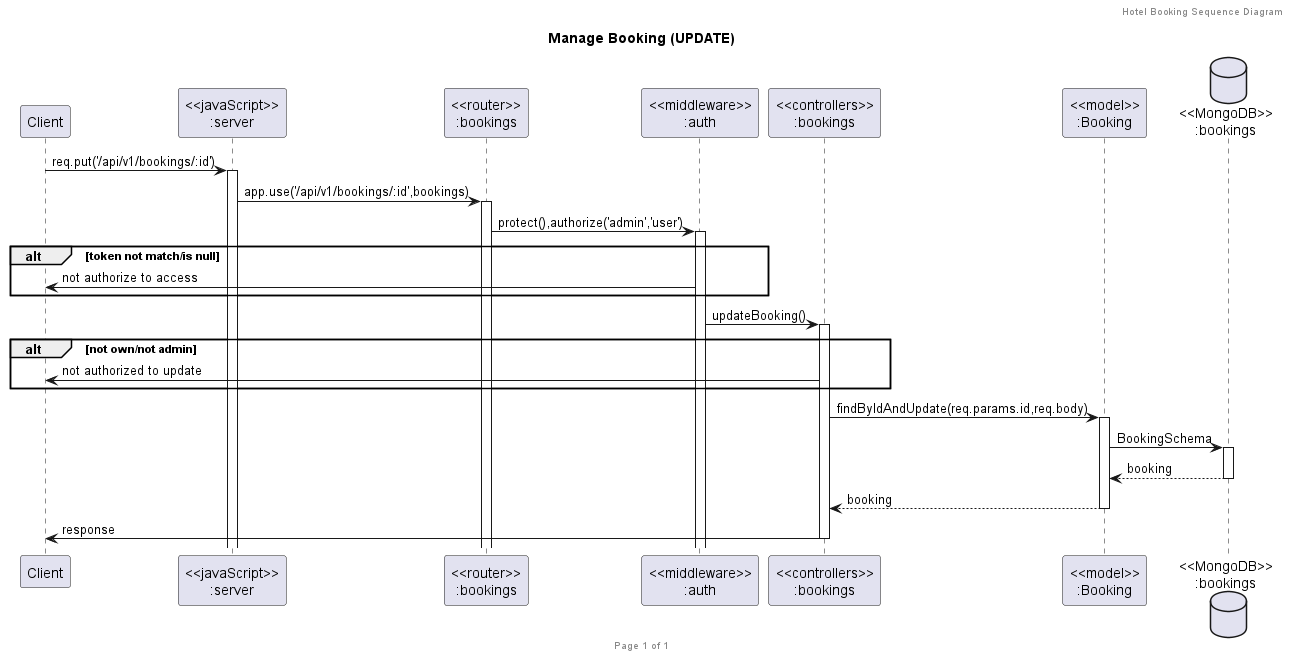

The diagram above was rendered by PlantUML. Its source (embedded in the PNG):
@startuml Manage Booking (UPDATE)

header Hotel Booking Sequence Diagram
footer Page %page% of %lastpage%
title "Manage Booking (UPDATE)"

participant "Client" as client
participant "<<javaScript>>\n:server" as server
participant "<<router>>\n:bookings" as routerBookings
participant "<<middleware>>\n:auth" as middleware
participant "<<controllers>>\n:bookings" as controllersBookings
participant "<<model>>\n:Booking" as modelBooking
database "<<MongoDB>>\n:bookings" as BookingsDatabase

client->server ++:req.put('/api/v1/bookings/:id')
server->routerBookings ++:app.use('/api/v1/bookings/:id',bookings)



routerBookings -> middleware ++: protect(),authorize('admin','user')

alt token not match/is null
    client <- middleware : not authorize to access
end

middleware -> controllersBookings ++:updateBooking()

alt not own/not admin
    client <- controllersBookings :not authorized to update
end

controllersBookings->modelBooking ++:findByIdAndUpdate(req.params.id,req.body)

modelBooking ->BookingsDatabase ++: BookingSchema

BookingsDatabase --> modelBooking --: booking
controllersBookings <-- modelBooking --:booking
controllersBookings->client --:response

@enduml